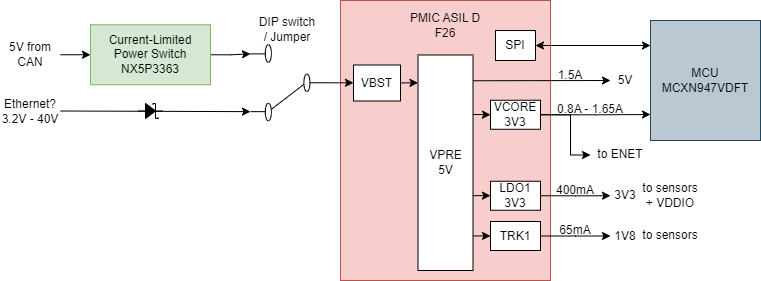

The diagram above was exported from draw.io. Its source (the exported page's mxGraphModel, read from the mxfile embedded in the PNG):
<mxGraphModel dx="875" dy="518" grid="1" gridSize="10" guides="1" tooltips="1" connect="1" arrows="1" fold="1" page="1" pageScale="1" pageWidth="850" pageHeight="1100" math="0" shadow="0">
  <root>
    <mxCell id="0" />
    <mxCell id="1" parent="0" />
    <mxCell id="Kq0rqLq2zu05ZNUZoW_4-1" value="&lt;div&gt;&lt;/div&gt;" style="rounded=0;whiteSpace=wrap;html=1;fillColor=#f8cecc;strokeColor=#b85450;" parent="1" vertex="1">
      <mxGeometry x="350" y="310" width="210" height="280" as="geometry" />
    </mxCell>
    <mxCell id="Kq0rqLq2zu05ZNUZoW_4-8" style="edgeStyle=orthogonalEdgeStyle;rounded=0;orthogonalLoop=1;jettySize=auto;html=1;exitX=1;exitY=0.5;exitDx=0;exitDy=0;entryX=1;entryY=0.88;entryDx=0;entryDy=0;" parent="1" source="Kq0rqLq2zu05ZNUZoW_4-3" target="Kq0rqLq2zu05ZNUZoW_4-7" edge="1">
      <mxGeometry relative="1" as="geometry" />
    </mxCell>
    <mxCell id="Kq0rqLq2zu05ZNUZoW_4-3" value="Current-Limited&lt;div&gt;Power Switch&lt;/div&gt;&lt;div&gt;NX5P3363&lt;/div&gt;" style="rounded=0;whiteSpace=wrap;html=1;fillColor=#d5e8d4;strokeColor=#82b366;" parent="1" vertex="1">
      <mxGeometry x="100" y="334.26" width="120" height="60" as="geometry" />
    </mxCell>
    <mxCell id="Kq0rqLq2zu05ZNUZoW_4-9" style="edgeStyle=orthogonalEdgeStyle;rounded=0;orthogonalLoop=1;jettySize=auto;html=1;exitX=0;exitY=0.5;exitDx=0;exitDy=0;entryX=0;entryY=0.5;entryDx=0;entryDy=0;" parent="1" source="Kq0rqLq2zu05ZNUZoW_4-7" target="nYPrteTRT24bJDs9IGS2-12" edge="1">
      <mxGeometry relative="1" as="geometry">
        <mxPoint x="310" y="392.02" as="targetPoint" />
      </mxGeometry>
    </mxCell>
    <mxCell id="Kq0rqLq2zu05ZNUZoW_4-7" value="" style="html=1;shape=mxgraph.electrical.electro-mechanical.twoWaySwitch;elSwitchState=2;rotation=-180;" parent="1" vertex="1">
      <mxGeometry x="260" y="354.26" width="74.23" height="76" as="geometry" />
    </mxCell>
    <mxCell id="Kq0rqLq2zu05ZNUZoW_4-11" value="" style="endArrow=classic;html=1;rounded=0;entryX=1;entryY=0.12;entryDx=0;entryDy=0;exitX=1;exitY=0.5;exitDx=0;exitDy=0;" parent="1" source="bpZoHvq27sWh9QqGcKYv-3" target="Kq0rqLq2zu05ZNUZoW_4-7" edge="1">
      <mxGeometry width="50" height="50" relative="1" as="geometry">
        <mxPoint x="90" y="434.26" as="sourcePoint" />
        <mxPoint x="180" y="404.26" as="targetPoint" />
        <Array as="points" />
      </mxGeometry>
    </mxCell>
    <mxCell id="nYPrteTRT24bJDs9IGS2-7" value="0.8A - 1.65A" style="text;html=1;align=center;verticalAlign=middle;whiteSpace=wrap;rounded=0;" parent="1" vertex="1">
      <mxGeometry x="560" y="414" width="80" height="10" as="geometry" />
    </mxCell>
    <mxCell id="nYPrteTRT24bJDs9IGS2-10" value="VPRE&lt;div&gt;5V&lt;/div&gt;" style="rounded=0;whiteSpace=wrap;html=1;" parent="1" vertex="1">
      <mxGeometry x="427.5" y="364.5" width="55" height="215.5" as="geometry" />
    </mxCell>
    <mxCell id="nYPrteTRT24bJDs9IGS2-11" value="&lt;div&gt;PMIC&amp;nbsp;&lt;span style=&quot;background-color: transparent; color: light-dark(rgb(0, 0, 0), rgb(255, 255, 255));&quot;&gt;ASIL D&lt;/span&gt;&lt;/div&gt;F26" style="text;html=1;align=center;verticalAlign=middle;whiteSpace=wrap;rounded=0;" parent="1" vertex="1">
      <mxGeometry x="415" y="320" width="80" height="30" as="geometry" />
    </mxCell>
    <mxCell id="nYPrteTRT24bJDs9IGS2-12" value="VBST" style="rounded=0;whiteSpace=wrap;html=1;" parent="1" vertex="1">
      <mxGeometry x="363" y="374.5" width="47" height="36" as="geometry" />
    </mxCell>
    <mxCell id="nYPrteTRT24bJDs9IGS2-24" style="edgeStyle=orthogonalEdgeStyle;rounded=0;orthogonalLoop=1;jettySize=auto;html=1;exitX=1;exitY=0.5;exitDx=0;exitDy=0;" parent="1" source="nYPrteTRT24bJDs9IGS2-14" edge="1">
      <mxGeometry relative="1" as="geometry">
        <mxPoint x="660" y="424" as="targetPoint" />
      </mxGeometry>
    </mxCell>
    <mxCell id="MoeCrnSKxD3nalU04mk5-1" style="edgeStyle=orthogonalEdgeStyle;rounded=0;orthogonalLoop=1;jettySize=auto;html=1;exitX=1;exitY=0.5;exitDx=0;exitDy=0;entryX=0;entryY=0.5;entryDx=0;entryDy=0;" edge="1" parent="1" source="nYPrteTRT24bJDs9IGS2-14" target="zq1t2LAU-UWE9J9Quann-1">
      <mxGeometry relative="1" as="geometry">
        <Array as="points">
          <mxPoint x="580" y="424" />
          <mxPoint x="580" y="465" />
        </Array>
      </mxGeometry>
    </mxCell>
    <mxCell id="nYPrteTRT24bJDs9IGS2-14" value="VCORE&lt;div&gt;3V3&lt;/div&gt;" style="rounded=0;whiteSpace=wrap;html=1;" parent="1" vertex="1">
      <mxGeometry x="500" y="409.75" width="50" height="29" as="geometry" />
    </mxCell>
    <mxCell id="rfRZQ62ISJGYeYVL1wfd-4" style="edgeStyle=orthogonalEdgeStyle;rounded=0;orthogonalLoop=1;jettySize=auto;html=1;exitX=1;exitY=0.5;exitDx=0;exitDy=0;" parent="1" source="nYPrteTRT24bJDs9IGS2-16" target="nYPrteTRT24bJDs9IGS2-22" edge="1">
      <mxGeometry relative="1" as="geometry">
        <Array as="points" />
      </mxGeometry>
    </mxCell>
    <mxCell id="nYPrteTRT24bJDs9IGS2-16" value="LDO1&lt;div&gt;3V3&lt;/div&gt;" style="rounded=0;whiteSpace=wrap;html=1;" parent="1" vertex="1">
      <mxGeometry x="500" y="490.75" width="50" height="29" as="geometry" />
    </mxCell>
    <mxCell id="nYPrteTRT24bJDs9IGS2-22" value="3V3" style="text;html=1;align=center;verticalAlign=middle;whiteSpace=wrap;rounded=0;" parent="1" vertex="1">
      <mxGeometry x="620" y="495" width="30" height="20.5" as="geometry" />
    </mxCell>
    <mxCell id="nYPrteTRT24bJDs9IGS2-27" value="400mA" style="text;html=1;align=center;verticalAlign=middle;whiteSpace=wrap;rounded=0;" parent="1" vertex="1">
      <mxGeometry x="560" y="495" width="50" height="9.5" as="geometry" />
    </mxCell>
    <mxCell id="nYPrteTRT24bJDs9IGS2-28" value="" style="endArrow=classic;html=1;rounded=0;entryX=0;entryY=0.5;entryDx=0;entryDy=0;" parent="1" target="nYPrteTRT24bJDs9IGS2-29" edge="1">
      <mxGeometry width="50" height="50" relative="1" as="geometry">
        <mxPoint x="482.5" y="390.25" as="sourcePoint" />
        <mxPoint x="610" y="390" as="targetPoint" />
      </mxGeometry>
    </mxCell>
    <mxCell id="nYPrteTRT24bJDs9IGS2-29" value="5V" style="text;html=1;align=center;verticalAlign=middle;whiteSpace=wrap;rounded=0;" parent="1" vertex="1">
      <mxGeometry x="620" y="379.75" width="30" height="20.5" as="geometry" />
    </mxCell>
    <mxCell id="nYPrteTRT24bJDs9IGS2-30" value="1.5A" style="text;html=1;align=center;verticalAlign=middle;whiteSpace=wrap;rounded=0;" parent="1" vertex="1">
      <mxGeometry x="560" y="379.75" width="40" height="9.5" as="geometry" />
    </mxCell>
    <mxCell id="nYPrteTRT24bJDs9IGS2-31" value="" style="endArrow=classic;html=1;rounded=0;entryX=0;entryY=0.5;entryDx=0;entryDy=0;" parent="1" target="nYPrteTRT24bJDs9IGS2-14" edge="1">
      <mxGeometry width="50" height="50" relative="1" as="geometry">
        <mxPoint x="482.5" y="424" as="sourcePoint" />
        <mxPoint x="502.5" y="424" as="targetPoint" />
      </mxGeometry>
    </mxCell>
    <mxCell id="nYPrteTRT24bJDs9IGS2-33" value="" style="endArrow=classic;html=1;rounded=0;entryX=0;entryY=0.5;entryDx=0;entryDy=0;" parent="1" edge="1">
      <mxGeometry width="50" height="50" relative="1" as="geometry">
        <mxPoint x="482.5" y="505.14" as="sourcePoint" />
        <mxPoint x="500" y="505.14" as="targetPoint" />
      </mxGeometry>
    </mxCell>
    <mxCell id="bpZoHvq27sWh9QqGcKYv-2" value="DIP switch&lt;div&gt;/ Jumper&lt;/div&gt;" style="text;html=1;align=center;verticalAlign=middle;whiteSpace=wrap;rounded=0;" parent="1" vertex="1">
      <mxGeometry x="267.11" y="324.26" width="60" height="30" as="geometry" />
    </mxCell>
    <mxCell id="bpZoHvq27sWh9QqGcKYv-3" value="&lt;div&gt;Ethernet?&lt;/div&gt;3.2V - 40V" style="text;html=1;align=center;verticalAlign=middle;whiteSpace=wrap;rounded=0;" parent="1" vertex="1">
      <mxGeometry x="10" y="410.5" width="60" height="20" as="geometry" />
    </mxCell>
    <mxCell id="bpZoHvq27sWh9QqGcKYv-5" style="edgeStyle=orthogonalEdgeStyle;rounded=0;orthogonalLoop=1;jettySize=auto;html=1;exitX=1;exitY=0.5;exitDx=0;exitDy=0;entryX=0;entryY=0.5;entryDx=0;entryDy=0;" parent="1" source="bpZoHvq27sWh9QqGcKYv-4" target="Kq0rqLq2zu05ZNUZoW_4-3" edge="1">
      <mxGeometry relative="1" as="geometry" />
    </mxCell>
    <mxCell id="bpZoHvq27sWh9QqGcKYv-4" value="5V from&lt;div&gt;CAN&lt;/div&gt;" style="text;html=1;align=center;verticalAlign=middle;whiteSpace=wrap;rounded=0;" parent="1" vertex="1">
      <mxGeometry x="10" y="354.26" width="60" height="20" as="geometry" />
    </mxCell>
    <mxCell id="rfRZQ62ISJGYeYVL1wfd-1" value="MCU&lt;div&gt;MCXN947VDFT&lt;/div&gt;" style="rounded=0;whiteSpace=wrap;html=1;fillColor=#bac8d3;strokeColor=#23445d;" parent="1" vertex="1">
      <mxGeometry x="660" y="330" width="110" height="120" as="geometry" />
    </mxCell>
    <mxCell id="rfRZQ62ISJGYeYVL1wfd-3" style="edgeStyle=orthogonalEdgeStyle;rounded=0;orthogonalLoop=1;jettySize=auto;html=1;exitX=1;exitY=0.5;exitDx=0;exitDy=0;startArrow=classic;startFill=1;" parent="1" source="rfRZQ62ISJGYeYVL1wfd-2" edge="1">
      <mxGeometry relative="1" as="geometry">
        <mxPoint x="660" y="355" as="targetPoint" />
      </mxGeometry>
    </mxCell>
    <mxCell id="rfRZQ62ISJGYeYVL1wfd-2" value="SPI" style="rounded=0;whiteSpace=wrap;html=1;" parent="1" vertex="1">
      <mxGeometry x="505" y="340" width="40" height="30" as="geometry" />
    </mxCell>
    <mxCell id="ky3Jzoy1QU8HYHxg_OeQ-4" style="edgeStyle=orthogonalEdgeStyle;rounded=0;orthogonalLoop=1;jettySize=auto;html=1;exitX=1;exitY=0.5;exitDx=0;exitDy=0;" parent="1" source="ky3Jzoy1QU8HYHxg_OeQ-2" edge="1">
      <mxGeometry relative="1" as="geometry">
        <mxPoint x="620" y="545.5" as="targetPoint" />
      </mxGeometry>
    </mxCell>
    <mxCell id="ky3Jzoy1QU8HYHxg_OeQ-2" value="TRK1" style="rounded=0;whiteSpace=wrap;html=1;" parent="1" vertex="1">
      <mxGeometry x="500" y="531" width="50" height="29" as="geometry" />
    </mxCell>
    <mxCell id="ky3Jzoy1QU8HYHxg_OeQ-3" value="" style="endArrow=classic;html=1;rounded=0;entryX=0;entryY=0.5;entryDx=0;entryDy=0;" parent="1" edge="1">
      <mxGeometry width="50" height="50" relative="1" as="geometry">
        <mxPoint x="482.5" y="545.43" as="sourcePoint" />
        <mxPoint x="500" y="545.43" as="targetPoint" />
      </mxGeometry>
    </mxCell>
    <mxCell id="ky3Jzoy1QU8HYHxg_OeQ-5" value="1V8" style="text;html=1;align=center;verticalAlign=middle;whiteSpace=wrap;rounded=0;" parent="1" vertex="1">
      <mxGeometry x="620" y="535.25" width="30" height="20.5" as="geometry" />
    </mxCell>
    <mxCell id="ky3Jzoy1QU8HYHxg_OeQ-6" value="65mA" style="text;html=1;align=center;verticalAlign=middle;whiteSpace=wrap;rounded=0;" parent="1" vertex="1">
      <mxGeometry x="560" y="535.25" width="50" height="9.5" as="geometry" />
    </mxCell>
    <mxCell id="zq1t2LAU-UWE9J9Quann-1" value="to ENET" style="text;html=1;align=center;verticalAlign=middle;whiteSpace=wrap;rounded=0;" parent="1" vertex="1">
      <mxGeometry x="600" y="454" width="60" height="21" as="geometry" />
    </mxCell>
    <mxCell id="zq1t2LAU-UWE9J9Quann-2" value="to sensors + VDDIO" style="text;html=1;align=center;verticalAlign=middle;whiteSpace=wrap;rounded=0;" parent="1" vertex="1">
      <mxGeometry x="650" y="494.75" width="60" height="21" as="geometry" />
    </mxCell>
    <mxCell id="EROkmX44q9lc1FreZBgr-1" value="to sensors" style="text;html=1;align=center;verticalAlign=middle;whiteSpace=wrap;rounded=0;" parent="1" vertex="1">
      <mxGeometry x="650" y="534.75" width="60" height="21" as="geometry" />
    </mxCell>
    <mxCell id="TIkMDeAIGjGJwKEbymhV-1" value="" style="pointerEvents=1;fillColor=strokeColor;verticalLabelPosition=bottom;shadow=0;dashed=0;align=center;html=1;verticalAlign=top;shape=mxgraph.electrical.diodes.schottky_diode;aspect=fixed;" parent="1" vertex="1">
      <mxGeometry x="147.5" y="413" width="25" height="15" as="geometry" />
    </mxCell>
    <mxCell id="TIkMDeAIGjGJwKEbymhV-2" value="" style="endArrow=classic;html=1;rounded=0;entryX=0;entryY=0.5;entryDx=0;entryDy=0;" parent="1" edge="1">
      <mxGeometry width="50" height="50" relative="1" as="geometry">
        <mxPoint x="410" y="392.37" as="sourcePoint" />
        <mxPoint x="427.5" y="392.37" as="targetPoint" />
      </mxGeometry>
    </mxCell>
  </root>
</mxGraphModel>